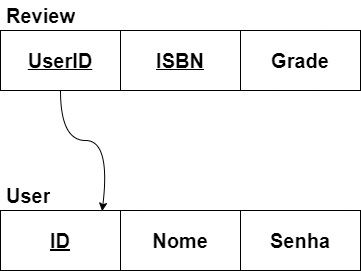

The diagram above was exported from draw.io. Its source (the exported page's mxGraphModel, read from the mxfile embedded in the PNG):
<mxGraphModel dx="1909" dy="1107" grid="1" gridSize="10" guides="1" tooltips="1" connect="1" arrows="1" fold="1" page="1" pageScale="1" pageWidth="827" pageHeight="1169" math="0" shadow="0">
  <root>
    <mxCell id="0" />
    <mxCell id="1" parent="0" />
    <mxCell id="OZIOrNjpv-8ITe3OX4dx-21" value="&lt;font style=&quot;font-size: 20px;&quot;&gt;&lt;b&gt;ISBN&lt;/b&gt;&lt;/font&gt;" style="rounded=0;whiteSpace=wrap;html=1;fontStyle=4" vertex="1" parent="1">
      <mxGeometry x="220" y="170" width="120" height="60" as="geometry" />
    </mxCell>
    <mxCell id="OZIOrNjpv-8ITe3OX4dx-22" value="&lt;font style=&quot;font-size: 20px;&quot;&gt;&lt;b&gt;Grade&lt;/b&gt;&lt;/font&gt;" style="rounded=0;whiteSpace=wrap;html=1;" vertex="1" parent="1">
      <mxGeometry x="340" y="170" width="120" height="60" as="geometry" />
    </mxCell>
    <mxCell id="OZIOrNjpv-8ITe3OX4dx-23" value="&lt;font style=&quot;font-size: 20px;&quot;&gt;&lt;b&gt;UserID&lt;/b&gt;&lt;/font&gt;" style="rounded=0;whiteSpace=wrap;html=1;fontStyle=4" vertex="1" parent="1">
      <mxGeometry x="100" y="170" width="120" height="60" as="geometry" />
    </mxCell>
    <mxCell id="OZIOrNjpv-8ITe3OX4dx-24" value="&lt;font style=&quot;font-size: 20px;&quot;&gt;&lt;b&gt;&lt;u&gt;ID&lt;/u&gt;&lt;/b&gt;&lt;/font&gt;" style="rounded=0;whiteSpace=wrap;html=1;" vertex="1" parent="1">
      <mxGeometry x="100" y="350" width="120" height="60" as="geometry" />
    </mxCell>
    <mxCell id="OZIOrNjpv-8ITe3OX4dx-25" value="&lt;font style=&quot;font-size: 20px;&quot;&gt;&lt;b&gt;Nome&lt;/b&gt;&lt;/font&gt;" style="rounded=0;whiteSpace=wrap;html=1;" vertex="1" parent="1">
      <mxGeometry x="220" y="350" width="120" height="60" as="geometry" />
    </mxCell>
    <mxCell id="OZIOrNjpv-8ITe3OX4dx-26" value="&lt;font style=&quot;font-size: 20px;&quot;&gt;&lt;b&gt;Senha&lt;/b&gt;&lt;/font&gt;" style="rounded=0;whiteSpace=wrap;html=1;" vertex="1" parent="1">
      <mxGeometry x="340" y="350" width="120" height="60" as="geometry" />
    </mxCell>
    <mxCell id="OZIOrNjpv-8ITe3OX4dx-28" value="" style="curved=1;endArrow=classic;html=1;rounded=0;exitX=0.5;exitY=1;exitDx=0;exitDy=0;entryX=0.847;entryY=0.011;entryDx=0;entryDy=0;entryPerimeter=0;" edge="1" parent="1" source="OZIOrNjpv-8ITe3OX4dx-23" target="OZIOrNjpv-8ITe3OX4dx-24">
      <mxGeometry width="50" height="50" relative="1" as="geometry">
        <mxPoint x="370" y="270" as="sourcePoint" />
        <mxPoint x="420" y="220" as="targetPoint" />
        <Array as="points">
          <mxPoint x="160" y="280" />
          <mxPoint x="210" y="280" />
        </Array>
      </mxGeometry>
    </mxCell>
    <mxCell id="OZIOrNjpv-8ITe3OX4dx-29" value="&lt;font style=&quot;font-size: 20px;&quot;&gt;&lt;b&gt;User&lt;/b&gt;&lt;/font&gt;" style="text;strokeColor=none;fillColor=none;align=left;verticalAlign=middle;spacingLeft=4;spacingRight=4;overflow=hidden;points=[[0,0.5],[1,0.5]];portConstraint=eastwest;rotatable=0;whiteSpace=wrap;html=1;" vertex="1" parent="1">
      <mxGeometry x="100" y="320" width="130" height="30" as="geometry" />
    </mxCell>
    <mxCell id="OZIOrNjpv-8ITe3OX4dx-30" value="&lt;font style=&quot;font-size: 20px;&quot;&gt;&lt;b&gt;Review&lt;/b&gt;&lt;/font&gt;" style="text;strokeColor=none;fillColor=none;align=left;verticalAlign=middle;spacingLeft=4;spacingRight=4;overflow=hidden;points=[[0,0.5],[1,0.5]];portConstraint=eastwest;rotatable=0;whiteSpace=wrap;html=1;" vertex="1" parent="1">
      <mxGeometry x="100" y="140" width="130" height="30" as="geometry" />
    </mxCell>
  </root>
</mxGraphModel>